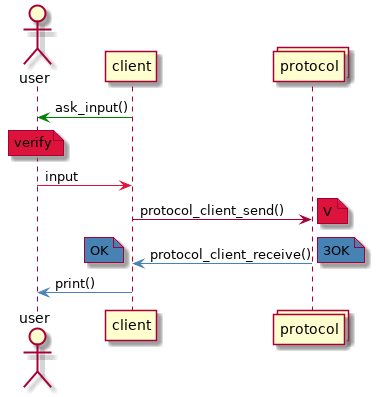

The diagram above was rendered by PlantUML. Its source (embedded in the PNG):
@startuml
actor user
participant client
collections protocol

client-[#green]>user: ask_input()
note over user #Crimson: verify
user-[#Crimson]>client : input

client -> protocol : protocol_client_send()
note right #Crimson: V
client <[#SteelBlue]- protocol : protocol_client_receive()
note right #SteelBlue: 3OK
note left #SteelBlue: OK
user <[#SteelBlue]- client : print()

@enduml